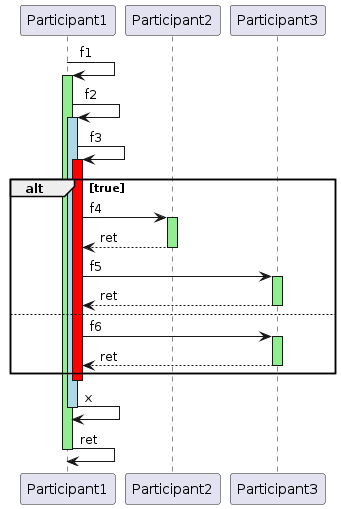

The diagram above was rendered by PlantUML. Its source (embedded in the PNG):
@startuml
participant Participant1 as P1
participant Participant2 as P2
participant Participant3 as P3
P1 -> P1: f1
activate P1  #lightgreen
   P1 -> P1: f2
   activate P1  #lightblue
      P1 -> P1: f3
      activate P1  #red
         alt true
            P1 -> P2 ++ #lightgreen: f4
            return ret
            P1 -> P3 ++ #lightgreen: f5
            return ret
         else
            P1 -> P3 ++ #lightgreen: f6
            return ret
         end
      deactivate P1
   P1->P1:x
   deactivate P1
P1->P1:ret
deactivate P1
@enduml